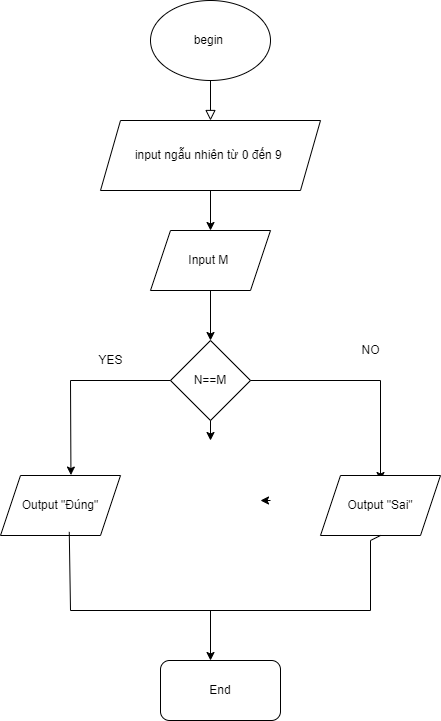

The diagram above was exported from draw.io. Its source (the exported page's mxGraphModel, read from the mxfile embedded in the PNG):
<mxGraphModel dx="1036" dy="606" grid="1" gridSize="10" guides="1" tooltips="1" connect="1" arrows="1" fold="1" page="1" pageScale="1" pageWidth="827" pageHeight="1169" math="0" shadow="0">
  <root>
    <mxCell id="WIyWlLk6GJQsqaUBKTNV-0" />
    <mxCell id="WIyWlLk6GJQsqaUBKTNV-1" parent="WIyWlLk6GJQsqaUBKTNV-0" />
    <mxCell id="WIyWlLk6GJQsqaUBKTNV-2" value="" style="rounded=0;html=1;jettySize=auto;orthogonalLoop=1;fontSize=11;endArrow=block;endFill=0;endSize=8;strokeWidth=1;shadow=0;labelBackgroundColor=none;edgeStyle=orthogonalEdgeStyle;" parent="WIyWlLk6GJQsqaUBKTNV-1" edge="1">
      <mxGeometry relative="1" as="geometry">
        <mxPoint x="220" y="140" as="sourcePoint" />
        <mxPoint x="220" y="200" as="targetPoint" />
        <Array as="points">
          <mxPoint x="220" y="200" />
          <mxPoint x="220" y="200" />
        </Array>
      </mxGeometry>
    </mxCell>
    <mxCell id="uwmWfoObD-VWCL4jdELA-0" value="begin&amp;nbsp;" style="ellipse;whiteSpace=wrap;html=1;" parent="WIyWlLk6GJQsqaUBKTNV-1" vertex="1">
      <mxGeometry x="160" y="80" width="120" height="80" as="geometry" />
    </mxCell>
    <mxCell id="uwmWfoObD-VWCL4jdELA-2" value="input ngẫu nhiên từ 0 đến 9&amp;nbsp;" style="shape=parallelogram;perimeter=parallelogramPerimeter;whiteSpace=wrap;html=1;fixedSize=1;" parent="WIyWlLk6GJQsqaUBKTNV-1" vertex="1">
      <mxGeometry x="110" y="200" width="220" height="70" as="geometry" />
    </mxCell>
    <mxCell id="uwmWfoObD-VWCL4jdELA-3" value="" style="endArrow=classic;html=1;rounded=0;exitX=0.5;exitY=1;exitDx=0;exitDy=0;" parent="WIyWlLk6GJQsqaUBKTNV-1" edge="1">
      <mxGeometry width="50" height="50" relative="1" as="geometry">
        <mxPoint x="220" y="370" as="sourcePoint" />
        <mxPoint x="220" y="420" as="targetPoint" />
      </mxGeometry>
    </mxCell>
    <mxCell id="uwmWfoObD-VWCL4jdELA-4" value="" style="endArrow=classic;html=1;rounded=0;exitX=0.5;exitY=1;exitDx=0;exitDy=0;" parent="WIyWlLk6GJQsqaUBKTNV-1" source="uwmWfoObD-VWCL4jdELA-2" edge="1">
      <mxGeometry width="50" height="50" relative="1" as="geometry">
        <mxPoint x="200" y="270" as="sourcePoint" />
        <mxPoint x="220" y="310" as="targetPoint" />
      </mxGeometry>
    </mxCell>
    <mxCell id="uwmWfoObD-VWCL4jdELA-7" value="" style="endArrow=classic;html=1;rounded=0;exitX=0.5;exitY=1;exitDx=0;exitDy=0;" parent="WIyWlLk6GJQsqaUBKTNV-1" edge="1">
      <mxGeometry width="50" height="50" relative="1" as="geometry">
        <mxPoint x="220" y="480" as="sourcePoint" />
        <mxPoint x="220" y="520" as="targetPoint" />
      </mxGeometry>
    </mxCell>
    <mxCell id="uwmWfoObD-VWCL4jdELA-10" style="edgeStyle=orthogonalEdgeStyle;rounded=0;orthogonalLoop=1;jettySize=auto;html=1;exitX=1;exitY=1;exitDx=0;exitDy=0;" parent="WIyWlLk6GJQsqaUBKTNV-1" edge="1">
      <mxGeometry relative="1" as="geometry">
        <mxPoint x="270" y="580" as="targetPoint" />
        <mxPoint x="280" y="580" as="sourcePoint" />
      </mxGeometry>
    </mxCell>
    <mxCell id="uwmWfoObD-VWCL4jdELA-19" value="Input M&amp;nbsp;" style="shape=parallelogram;perimeter=parallelogramPerimeter;whiteSpace=wrap;html=1;fixedSize=1;" parent="WIyWlLk6GJQsqaUBKTNV-1" vertex="1">
      <mxGeometry x="160" y="310" width="120" height="60" as="geometry" />
    </mxCell>
    <mxCell id="uwmWfoObD-VWCL4jdELA-20" value="N==M" style="rhombus;whiteSpace=wrap;html=1;" parent="WIyWlLk6GJQsqaUBKTNV-1" vertex="1">
      <mxGeometry x="180" y="420" width="80" height="80" as="geometry" />
    </mxCell>
    <mxCell id="uwmWfoObD-VWCL4jdELA-21" value="" style="endArrow=classic;html=1;rounded=0;exitX=1;exitY=0.5;exitDx=0;exitDy=0;" parent="WIyWlLk6GJQsqaUBKTNV-1" source="uwmWfoObD-VWCL4jdELA-20" edge="1">
      <mxGeometry width="50" height="50" relative="1" as="geometry">
        <mxPoint x="470" y="420" as="sourcePoint" />
        <mxPoint x="390" y="560" as="targetPoint" />
        <Array as="points">
          <mxPoint x="260" y="460" />
          <mxPoint x="390" y="460" />
        </Array>
      </mxGeometry>
    </mxCell>
    <mxCell id="uwmWfoObD-VWCL4jdELA-22" value="Output &quot;Đúng&quot;" style="shape=parallelogram;perimeter=parallelogramPerimeter;whiteSpace=wrap;html=1;fixedSize=1;" parent="WIyWlLk6GJQsqaUBKTNV-1" vertex="1">
      <mxGeometry x="10" y="555" width="120" height="60" as="geometry" />
    </mxCell>
    <mxCell id="uwmWfoObD-VWCL4jdELA-23" value="Output &quot;Sai&quot;" style="shape=parallelogram;perimeter=parallelogramPerimeter;whiteSpace=wrap;html=1;fixedSize=1;" parent="WIyWlLk6GJQsqaUBKTNV-1" vertex="1">
      <mxGeometry x="330" y="555" width="120" height="60" as="geometry" />
    </mxCell>
    <mxCell id="uwmWfoObD-VWCL4jdELA-24" value="" style="endArrow=classic;html=1;rounded=0;exitX=0;exitY=0.5;exitDx=0;exitDy=0;entryX=0.587;entryY=-0.007;entryDx=0;entryDy=0;entryPerimeter=0;" parent="WIyWlLk6GJQsqaUBKTNV-1" source="uwmWfoObD-VWCL4jdELA-20" target="uwmWfoObD-VWCL4jdELA-22" edge="1">
      <mxGeometry width="50" height="50" relative="1" as="geometry">
        <mxPoint x="470" y="420" as="sourcePoint" />
        <mxPoint x="10" y="460" as="targetPoint" />
        <Array as="points">
          <mxPoint x="80" y="460" />
        </Array>
      </mxGeometry>
    </mxCell>
    <mxCell id="uwmWfoObD-VWCL4jdELA-25" value="YES" style="text;html=1;align=center;verticalAlign=middle;resizable=0;points=[];autosize=1;strokeColor=none;fillColor=none;" parent="WIyWlLk6GJQsqaUBKTNV-1" vertex="1">
      <mxGeometry x="95" y="425" width="50" height="30" as="geometry" />
    </mxCell>
    <mxCell id="uwmWfoObD-VWCL4jdELA-26" value="NO" style="text;html=1;align=center;verticalAlign=middle;resizable=0;points=[];autosize=1;strokeColor=none;fillColor=none;" parent="WIyWlLk6GJQsqaUBKTNV-1" vertex="1">
      <mxGeometry x="360" y="415" width="40" height="30" as="geometry" />
    </mxCell>
    <mxCell id="uwmWfoObD-VWCL4jdELA-27" value="" style="endArrow=classic;html=1;rounded=0;exitX=0.5;exitY=1;exitDx=0;exitDy=0;" parent="WIyWlLk6GJQsqaUBKTNV-1" source="uwmWfoObD-VWCL4jdELA-23" edge="1">
      <mxGeometry width="50" height="50" relative="1" as="geometry">
        <mxPoint x="470" y="600" as="sourcePoint" />
        <mxPoint x="220" y="740" as="targetPoint" />
        <Array as="points">
          <mxPoint x="380" y="620" />
          <mxPoint x="380" y="690" />
          <mxPoint x="220" y="690" />
        </Array>
      </mxGeometry>
    </mxCell>
    <mxCell id="uwmWfoObD-VWCL4jdELA-28" value="" style="endArrow=none;html=1;rounded=0;exitX=0.573;exitY=0.94;exitDx=0;exitDy=0;exitPerimeter=0;" parent="WIyWlLk6GJQsqaUBKTNV-1" source="uwmWfoObD-VWCL4jdELA-22" edge="1">
      <mxGeometry width="50" height="50" relative="1" as="geometry">
        <mxPoint x="20" y="690" as="sourcePoint" />
        <mxPoint x="230" y="690" as="targetPoint" />
        <Array as="points">
          <mxPoint x="80" y="690" />
        </Array>
      </mxGeometry>
    </mxCell>
    <mxCell id="uwmWfoObD-VWCL4jdELA-29" value="End" style="rounded=1;whiteSpace=wrap;html=1;" parent="WIyWlLk6GJQsqaUBKTNV-1" vertex="1">
      <mxGeometry x="170" y="740" width="120" height="60" as="geometry" />
    </mxCell>
  </root>
</mxGraphModel>